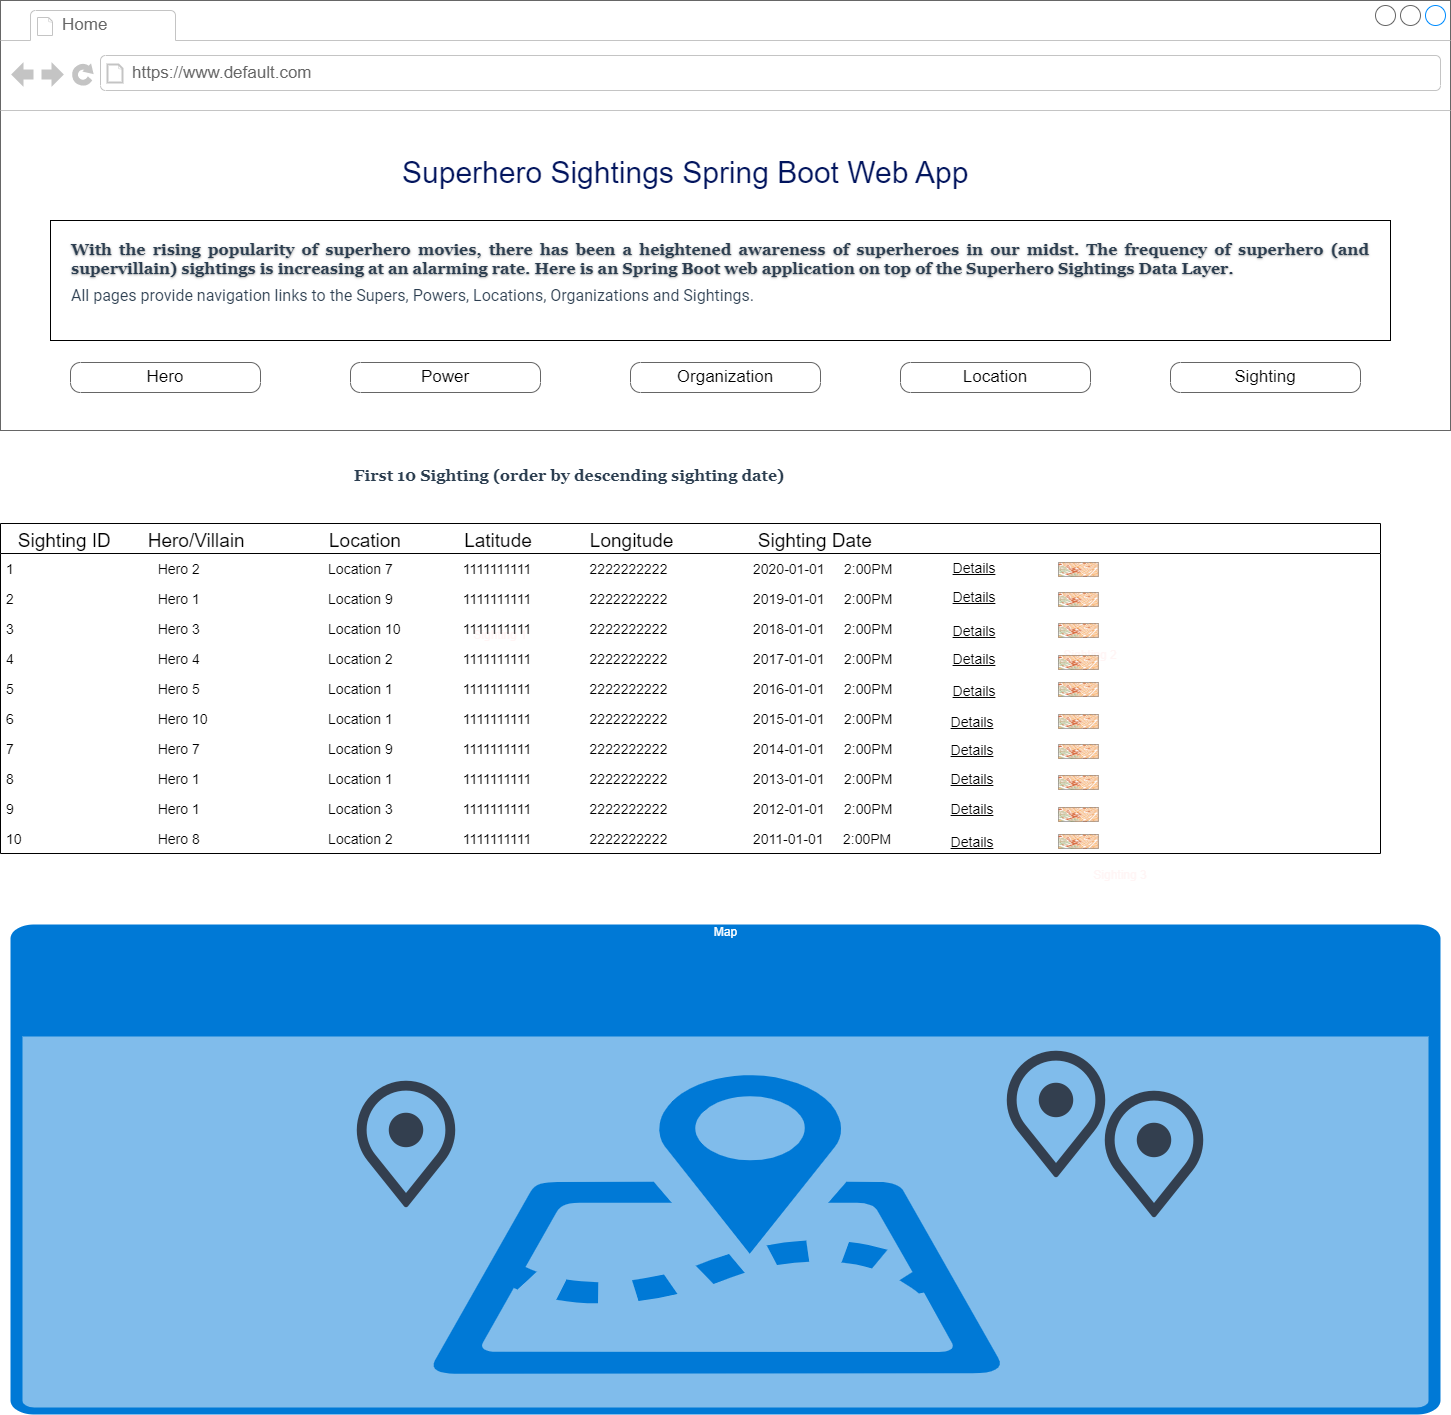

The diagram above was exported from draw.io. Its source (the exported page's mxGraphModel, read from the mxfile embedded in the PNG):
<mxGraphModel dx="1278" dy="539" grid="1" gridSize="10" guides="1" tooltips="1" connect="1" arrows="1" fold="1" page="1" pageScale="1" pageWidth="1100" pageHeight="850" background="none" math="0" shadow="0">
  <root>
    <mxCell id="0" />
    <mxCell id="1" parent="0" />
    <mxCell id="7026571954dc6520-1" value="" style="strokeWidth=1;shadow=0;dashed=0;align=left;html=1;shape=mxgraph.mockup.containers.browserWindow;rSize=0;strokeColor=#666666;mainText=,;recursiveResize=0;rounded=0;labelBackgroundColor=none;fontFamily=Verdana;fontSize=12" parent="1" vertex="1">
      <mxGeometry x="250" y="20" width="1450" height="430" as="geometry" />
    </mxCell>
    <mxCell id="7026571954dc6520-2" value="Home" style="strokeWidth=1;shadow=0;dashed=0;align=center;html=1;shape=mxgraph.mockup.containers.anchor;fontSize=17;fontColor=#666666;align=left;" parent="7026571954dc6520-1" vertex="1">
      <mxGeometry x="60" y="12" width="150" height="26" as="geometry" />
    </mxCell>
    <mxCell id="7026571954dc6520-3" value="https://www.default.com" style="strokeWidth=1;shadow=0;dashed=0;align=center;html=1;shape=mxgraph.mockup.containers.anchor;rSize=0;fontSize=17;fontColor=#666666;align=left;" parent="7026571954dc6520-1" vertex="1">
      <mxGeometry x="130" y="60" width="250" height="26" as="geometry" />
    </mxCell>
    <mxCell id="7026571954dc6520-4" value="&lt;h2 style=&quot;box-sizing: border-box; margin-top: 0px; margin-bottom: 0.5rem; font-weight: 300; line-height: 1.2; font-size: 1.875rem; font-family: Arial, Helvetica, sans-serif; color: rgb(2, 21, 94); padding-top: 12px; padding-bottom: 0px; background-color: rgb(255, 255, 255);&quot; id=&quot;yui_3_17_2_1_1667340755161_39&quot;&gt;Superhero Sightings Spring Boot Web App&lt;/h2&gt;" style="text;html=1;points=[];align=left;verticalAlign=top;spacingTop=-4;fontSize=30;fontFamily=Verdana;fontStyle=0" parent="7026571954dc6520-1" vertex="1">
      <mxGeometry x="400" y="140" width="590" height="50" as="geometry" />
    </mxCell>
    <mxCell id="jvbijX7r-PZZ7w1VG2m_-4" value="" style="group" parent="7026571954dc6520-1" vertex="1" connectable="0">
      <mxGeometry x="70" y="362" width="1020" height="30" as="geometry" />
    </mxCell>
    <mxCell id="7026571954dc6520-18" value="Hero" style="strokeWidth=1;shadow=0;dashed=0;align=center;html=1;shape=mxgraph.mockup.buttons.button;strokeColor=#666666;mainText=;buttonStyle=round;fontSize=17;fontStyle=0;fillColor=none;whiteSpace=wrap;rounded=0;labelBackgroundColor=none;" parent="jvbijX7r-PZZ7w1VG2m_-4" vertex="1">
      <mxGeometry width="190" height="30" as="geometry" />
    </mxCell>
    <mxCell id="7026571954dc6520-19" value="Power" style="strokeWidth=1;shadow=0;dashed=0;align=center;html=1;shape=mxgraph.mockup.buttons.button;strokeColor=#666666;mainText=;buttonStyle=round;fontSize=17;fontStyle=0;fillColor=none;whiteSpace=wrap;rounded=0;labelBackgroundColor=none;" parent="jvbijX7r-PZZ7w1VG2m_-4" vertex="1">
      <mxGeometry x="280" width="190" height="30" as="geometry" />
    </mxCell>
    <mxCell id="jvbijX7r-PZZ7w1VG2m_-1" value="Organization" style="strokeWidth=1;shadow=0;dashed=0;align=center;html=1;shape=mxgraph.mockup.buttons.button;strokeColor=#666666;mainText=;buttonStyle=round;fontSize=17;fontStyle=0;fillColor=none;whiteSpace=wrap;rounded=0;labelBackgroundColor=none;" parent="jvbijX7r-PZZ7w1VG2m_-4" vertex="1">
      <mxGeometry x="560" width="190" height="30" as="geometry" />
    </mxCell>
    <mxCell id="jvbijX7r-PZZ7w1VG2m_-2" value="Location" style="strokeWidth=1;shadow=0;dashed=0;align=center;html=1;shape=mxgraph.mockup.buttons.button;strokeColor=#666666;mainText=;buttonStyle=round;fontSize=17;fontStyle=0;fillColor=none;whiteSpace=wrap;rounded=0;labelBackgroundColor=none;" parent="jvbijX7r-PZZ7w1VG2m_-4" vertex="1">
      <mxGeometry x="830" width="190" height="30" as="geometry" />
    </mxCell>
    <mxCell id="jvbijX7r-PZZ7w1VG2m_-3" value="Sighting" style="strokeWidth=1;shadow=0;dashed=0;align=center;html=1;shape=mxgraph.mockup.buttons.button;strokeColor=#666666;mainText=;buttonStyle=round;fontSize=17;fontStyle=0;fillColor=none;whiteSpace=wrap;rounded=0;labelBackgroundColor=none;" parent="7026571954dc6520-1" vertex="1">
      <mxGeometry x="1170" y="362" width="190" height="30" as="geometry" />
    </mxCell>
    <mxCell id="30hN6AOwJ3vIYSbZao_b-1" value="" style="rounded=0;whiteSpace=wrap;html=1;" vertex="1" parent="7026571954dc6520-1">
      <mxGeometry x="50" y="220" width="1340" height="120" as="geometry" />
    </mxCell>
    <mxCell id="30hN6AOwJ3vIYSbZao_b-2" value="&lt;h6 style=&quot;box-sizing: border-box; text-shadow: rgba(0, 0, 0, 0.2) 0px 1px 3px, rgba(0, 0, 0, 0.1) 0px 1px 1px, rgba(0, 0, 0, 0.1) 0px 1px 2px; margin-top: 0px; margin-bottom: 0.5rem; line-height: 1.2; font-size: 1rem; font-family: &amp;quot;Roboto Slab&amp;quot;, Georgia, serif; color: rgb(44, 62, 80); background-color: rgb(255, 255, 255); text-align: justify;&quot;&gt;With the rising popularity of superhero movies, there has been a heightened awareness of superheroes in our midst. The frequency of superhero (and supervillain) sightings is increasing at an alarming rate. Here is an Spring Boot web application on top of the Superhero Sightings Data Layer.&lt;/h6&gt;&lt;p style=&quot;box-sizing: border-box; text-shadow: rgba(0, 0, 0, 0.01) 0px 0px 1px; margin-top: 0px; margin-bottom: 1rem; color: rgb(44, 62, 80); font-family: Roboto, Arial, sans-serif; font-size: 16px; text-align: start; background-color: rgb(255, 255, 255);&quot;&gt;All pages provide navigation links to the Supers, Powers, Locations, Organizations and Sightings.&lt;/p&gt;" style="text;html=1;strokeColor=none;fillColor=none;align=center;verticalAlign=middle;whiteSpace=wrap;rounded=0;" vertex="1" parent="7026571954dc6520-1">
      <mxGeometry x="70" y="230" width="1300" height="100" as="geometry" />
    </mxCell>
    <mxCell id="kMfeL1CHyE3TxEFatec0-3" value="Map" style="html=1;strokeColor=none;fillColor=#0079D6;labelPosition=center;verticalLabelPosition=middle;verticalAlign=top;align=center;fontSize=12;outlineConnect=0;spacingTop=-6;fontColor=#FFFFFF;sketch=0;shape=mxgraph.sitemap.map;" parent="1" vertex="1">
      <mxGeometry x="260" y="944" width="1430" height="490" as="geometry" />
    </mxCell>
    <mxCell id="kMfeL1CHyE3TxEFatec0-4" value="" style="shape=image;html=1;verticalAlign=top;verticalLabelPosition=bottom;labelBackgroundColor=#ffffff;imageAspect=0;aspect=fixed;image=https://cdn3.iconfinder.com/data/icons/internet-and-web-4/78/internt_web_technology-08-128.png" parent="1" vertex="1">
      <mxGeometry x="1242" y="1070" width="128" height="128" as="geometry" />
    </mxCell>
    <mxCell id="kMfeL1CHyE3TxEFatec0-5" value="" style="shape=image;html=1;verticalAlign=top;verticalLabelPosition=bottom;labelBackgroundColor=#ffffff;imageAspect=0;aspect=fixed;image=https://cdn3.iconfinder.com/data/icons/internet-and-web-4/78/internt_web_technology-08-128.png" parent="1" vertex="1">
      <mxGeometry x="1340" y="1110" width="128" height="128" as="geometry" />
    </mxCell>
    <mxCell id="kMfeL1CHyE3TxEFatec0-6" value="" style="shape=image;html=1;verticalAlign=top;verticalLabelPosition=bottom;labelBackgroundColor=#ffffff;imageAspect=0;aspect=fixed;image=https://cdn3.iconfinder.com/data/icons/internet-and-web-4/78/internt_web_technology-08-128.png" parent="1" vertex="1">
      <mxGeometry x="592" y="1100" width="128" height="128" as="geometry" />
    </mxCell>
    <mxCell id="kMfeL1CHyE3TxEFatec0-7" value="Sighting 1" style="text;html=1;strokeColor=none;fillColor=none;align=center;verticalAlign=middle;whiteSpace=wrap;rounded=0;fontColor=#FFF5F5;" parent="1" vertex="1">
      <mxGeometry x="720" y="640" width="60" height="30" as="geometry" />
    </mxCell>
    <mxCell id="kMfeL1CHyE3TxEFatec0-8" value="Sighting 2" style="text;html=1;strokeColor=none;fillColor=none;align=center;verticalAlign=middle;whiteSpace=wrap;rounded=0;fontColor=#FFF5F5;" parent="1" vertex="1">
      <mxGeometry x="1310" y="660" width="60" height="30" as="geometry" />
    </mxCell>
    <mxCell id="kMfeL1CHyE3TxEFatec0-9" value="Sighting 3" style="text;html=1;strokeColor=none;fillColor=none;align=center;verticalAlign=middle;whiteSpace=wrap;rounded=0;fontColor=#FFF5F5;" parent="1" vertex="1">
      <mxGeometry x="1340" y="880" width="60" height="30" as="geometry" />
    </mxCell>
    <mxCell id="aXiLua8sY6bFVQbEmq-i-1" value="   Sighting ID       Hero/Villain                Location            Latitude           Longitude                Sighting Date" style="swimlane;fontStyle=0;childLayout=stackLayout;horizontal=1;startSize=30;horizontalStack=0;resizeParent=1;resizeParentMax=0;resizeLast=0;collapsible=1;marginBottom=0;fontSize=19;align=left;" parent="1" vertex="1">
      <mxGeometry x="250" y="543" width="1380" height="330" as="geometry" />
    </mxCell>
    <mxCell id="aXiLua8sY6bFVQbEmq-i-2" value="1                                     Hero 2                                 Location 7                  1111111111               2222222222                      2020-01-01     2:00PM                     " style="text;strokeColor=none;fillColor=none;align=left;verticalAlign=middle;spacingLeft=4;spacingRight=4;overflow=hidden;points=[[0,0.5],[1,0.5]];portConstraint=eastwest;rotatable=0;fontSize=14;fontStyle=0" parent="aXiLua8sY6bFVQbEmq-i-1" vertex="1">
      <mxGeometry y="30" width="1380" height="30" as="geometry" />
    </mxCell>
    <mxCell id="aXiLua8sY6bFVQbEmq-i-3" value="2                                     Hero 1                                 Location 9                  1111111111               2222222222                      2019-01-01     2:00PM         " style="text;strokeColor=none;fillColor=none;align=left;verticalAlign=middle;spacingLeft=4;spacingRight=4;overflow=hidden;points=[[0,0.5],[1,0.5]];portConstraint=eastwest;rotatable=0;fontSize=14;fontStyle=0" parent="aXiLua8sY6bFVQbEmq-i-1" vertex="1">
      <mxGeometry y="60" width="1380" height="30" as="geometry" />
    </mxCell>
    <mxCell id="aXiLua8sY6bFVQbEmq-i-4" value="3                                     Hero 3                                 Location 10                1111111111               2222222222                      2018-01-01     2:00PM          " style="text;strokeColor=none;fillColor=none;align=left;verticalAlign=middle;spacingLeft=4;spacingRight=4;overflow=hidden;points=[[0,0.5],[1,0.5]];portConstraint=eastwest;rotatable=0;fontSize=14;fontStyle=0" parent="aXiLua8sY6bFVQbEmq-i-1" vertex="1">
      <mxGeometry y="90" width="1380" height="30" as="geometry" />
    </mxCell>
    <mxCell id="aXiLua8sY6bFVQbEmq-i-5" value="4                                     Hero 4                                 Location 2                  1111111111               2222222222                      2017-01-01     2:00PM" style="text;strokeColor=none;fillColor=none;align=left;verticalAlign=middle;spacingLeft=4;spacingRight=4;overflow=hidden;points=[[0,0.5],[1,0.5]];portConstraint=eastwest;rotatable=0;fontSize=14;fontStyle=0" parent="aXiLua8sY6bFVQbEmq-i-1" vertex="1">
      <mxGeometry y="120" width="1380" height="30" as="geometry" />
    </mxCell>
    <mxCell id="aXiLua8sY6bFVQbEmq-i-6" value="5                                     Hero 5                                 Location 1                  1111111111               2222222222                      2016-01-01     2:00PM          " style="text;strokeColor=none;fillColor=none;align=left;verticalAlign=middle;spacingLeft=4;spacingRight=4;overflow=hidden;points=[[0,0.5],[1,0.5]];portConstraint=eastwest;rotatable=0;fontSize=14;fontStyle=0" parent="aXiLua8sY6bFVQbEmq-i-1" vertex="1">
      <mxGeometry y="150" width="1380" height="30" as="geometry" />
    </mxCell>
    <mxCell id="aXiLua8sY6bFVQbEmq-i-7" value="6                                     Hero 10                               Location 1                  1111111111               2222222222                      2015-01-01     2:00PM" style="text;strokeColor=none;fillColor=none;align=left;verticalAlign=middle;spacingLeft=4;spacingRight=4;overflow=hidden;points=[[0,0.5],[1,0.5]];portConstraint=eastwest;rotatable=0;fontSize=14;fontStyle=0" parent="aXiLua8sY6bFVQbEmq-i-1" vertex="1">
      <mxGeometry y="180" width="1380" height="30" as="geometry" />
    </mxCell>
    <mxCell id="aXiLua8sY6bFVQbEmq-i-8" value="7                                     Hero 7                                 Location 9                  1111111111               2222222222                      2014-01-01     2:00PM      " style="text;strokeColor=none;fillColor=none;align=left;verticalAlign=middle;spacingLeft=4;spacingRight=4;overflow=hidden;points=[[0,0.5],[1,0.5]];portConstraint=eastwest;rotatable=0;fontSize=14;fontStyle=0" parent="aXiLua8sY6bFVQbEmq-i-1" vertex="1">
      <mxGeometry y="210" width="1380" height="30" as="geometry" />
    </mxCell>
    <mxCell id="aXiLua8sY6bFVQbEmq-i-9" value="8                                     Hero 1                                 Location 1                  1111111111               2222222222                      2013-01-01     2:00PM        " style="text;strokeColor=none;fillColor=none;align=left;verticalAlign=middle;spacingLeft=4;spacingRight=4;overflow=hidden;points=[[0,0.5],[1,0.5]];portConstraint=eastwest;rotatable=0;fontSize=14;fontStyle=0" parent="aXiLua8sY6bFVQbEmq-i-1" vertex="1">
      <mxGeometry y="240" width="1380" height="30" as="geometry" />
    </mxCell>
    <mxCell id="aXiLua8sY6bFVQbEmq-i-10" value="9                                     Hero 1                                 Location 3                  1111111111               2222222222                      2012-01-01     2:00PM" style="text;strokeColor=none;fillColor=none;align=left;verticalAlign=middle;spacingLeft=4;spacingRight=4;overflow=hidden;points=[[0,0.5],[1,0.5]];portConstraint=eastwest;rotatable=0;fontSize=14;fontStyle=0" parent="aXiLua8sY6bFVQbEmq-i-1" vertex="1">
      <mxGeometry y="270" width="1380" height="30" as="geometry" />
    </mxCell>
    <mxCell id="aXiLua8sY6bFVQbEmq-i-11" value="10                                   Hero 8                                 Location 2                  1111111111               2222222222                      2011-01-01     2:00PM" style="text;strokeColor=none;fillColor=none;align=left;verticalAlign=middle;spacingLeft=4;spacingRight=4;overflow=hidden;points=[[0,0.5],[1,0.5]];portConstraint=eastwest;rotatable=0;fontSize=14;fontStyle=0" parent="aXiLua8sY6bFVQbEmq-i-1" vertex="1">
      <mxGeometry y="300" width="1380" height="30" as="geometry" />
    </mxCell>
    <mxCell id="aXiLua8sY6bFVQbEmq-i-12" value="Details" style="text;html=1;strokeColor=none;fillColor=none;align=center;verticalAlign=middle;whiteSpace=wrap;rounded=0;fontSize=14;fontStyle=4" parent="1" vertex="1">
      <mxGeometry x="1194" y="575" width="60" height="25" as="geometry" />
    </mxCell>
    <mxCell id="aXiLua8sY6bFVQbEmq-i-13" value="Details" style="text;html=1;strokeColor=none;fillColor=none;align=center;verticalAlign=middle;whiteSpace=wrap;rounded=0;fontSize=14;fontStyle=4" parent="1" vertex="1">
      <mxGeometry x="1194" y="604" width="60" height="25" as="geometry" />
    </mxCell>
    <mxCell id="aXiLua8sY6bFVQbEmq-i-14" value="Details" style="text;html=1;strokeColor=none;fillColor=none;align=center;verticalAlign=middle;whiteSpace=wrap;rounded=0;fontSize=14;fontStyle=4" parent="1" vertex="1">
      <mxGeometry x="1194" y="638" width="60" height="25" as="geometry" />
    </mxCell>
    <mxCell id="aXiLua8sY6bFVQbEmq-i-15" value="Details" style="text;html=1;strokeColor=none;fillColor=none;align=center;verticalAlign=middle;whiteSpace=wrap;rounded=0;fontSize=14;fontStyle=4" parent="1" vertex="1">
      <mxGeometry x="1194" y="666" width="60" height="25" as="geometry" />
    </mxCell>
    <mxCell id="aXiLua8sY6bFVQbEmq-i-16" value="Details" style="text;html=1;strokeColor=none;fillColor=none;align=center;verticalAlign=middle;whiteSpace=wrap;rounded=0;fontSize=14;fontStyle=4" parent="1" vertex="1">
      <mxGeometry x="1194" y="698" width="60" height="25" as="geometry" />
    </mxCell>
    <mxCell id="aXiLua8sY6bFVQbEmq-i-17" value="Details" style="text;html=1;strokeColor=none;fillColor=none;align=center;verticalAlign=middle;whiteSpace=wrap;rounded=0;fontSize=14;fontStyle=4" parent="1" vertex="1">
      <mxGeometry x="1192" y="729" width="60" height="25" as="geometry" />
    </mxCell>
    <mxCell id="aXiLua8sY6bFVQbEmq-i-18" value="Details" style="text;html=1;strokeColor=none;fillColor=none;align=center;verticalAlign=middle;whiteSpace=wrap;rounded=0;fontSize=14;fontStyle=4" parent="1" vertex="1">
      <mxGeometry x="1192" y="757" width="60" height="25" as="geometry" />
    </mxCell>
    <mxCell id="aXiLua8sY6bFVQbEmq-i-19" value="Details" style="text;html=1;strokeColor=none;fillColor=none;align=center;verticalAlign=middle;whiteSpace=wrap;rounded=0;fontSize=14;fontStyle=4" parent="1" vertex="1">
      <mxGeometry x="1192" y="786" width="60" height="25" as="geometry" />
    </mxCell>
    <mxCell id="aXiLua8sY6bFVQbEmq-i-20" value="Details" style="text;html=1;strokeColor=none;fillColor=none;align=center;verticalAlign=middle;whiteSpace=wrap;rounded=0;fontSize=14;fontStyle=4" parent="1" vertex="1">
      <mxGeometry x="1192" y="816" width="60" height="25" as="geometry" />
    </mxCell>
    <mxCell id="aXiLua8sY6bFVQbEmq-i-21" value="Details" style="text;html=1;strokeColor=none;fillColor=none;align=center;verticalAlign=middle;whiteSpace=wrap;rounded=0;fontSize=14;fontStyle=4" parent="1" vertex="1">
      <mxGeometry x="1192" y="849" width="60" height="25" as="geometry" />
    </mxCell>
    <mxCell id="aXiLua8sY6bFVQbEmq-i-22" value="" style="verticalLabelPosition=bottom;shadow=0;dashed=0;align=center;html=1;verticalAlign=top;strokeWidth=1;shape=mxgraph.mockup.misc.map;fontSize=14;" parent="1" vertex="1">
      <mxGeometry x="1308" y="582" width="40" height="14" as="geometry" />
    </mxCell>
    <mxCell id="aXiLua8sY6bFVQbEmq-i-23" value="" style="verticalLabelPosition=bottom;shadow=0;dashed=0;align=center;html=1;verticalAlign=top;strokeWidth=1;shape=mxgraph.mockup.misc.map;fontSize=14;" parent="1" vertex="1">
      <mxGeometry x="1308" y="612" width="40" height="14" as="geometry" />
    </mxCell>
    <mxCell id="aXiLua8sY6bFVQbEmq-i-24" value="" style="verticalLabelPosition=bottom;shadow=0;dashed=0;align=center;html=1;verticalAlign=top;strokeWidth=1;shape=mxgraph.mockup.misc.map;fontSize=14;" parent="1" vertex="1">
      <mxGeometry x="1308" y="643" width="40" height="14" as="geometry" />
    </mxCell>
    <mxCell id="aXiLua8sY6bFVQbEmq-i-28" value="" style="verticalLabelPosition=bottom;shadow=0;dashed=0;align=center;html=1;verticalAlign=top;strokeWidth=1;shape=mxgraph.mockup.misc.map;fontSize=14;" parent="1" vertex="1">
      <mxGeometry x="1308" y="675" width="40" height="14" as="geometry" />
    </mxCell>
    <mxCell id="aXiLua8sY6bFVQbEmq-i-29" value="" style="verticalLabelPosition=bottom;shadow=0;dashed=0;align=center;html=1;verticalAlign=top;strokeWidth=1;shape=mxgraph.mockup.misc.map;fontSize=14;" parent="1" vertex="1">
      <mxGeometry x="1308" y="702" width="40" height="14" as="geometry" />
    </mxCell>
    <mxCell id="aXiLua8sY6bFVQbEmq-i-30" value="" style="verticalLabelPosition=bottom;shadow=0;dashed=0;align=center;html=1;verticalAlign=top;strokeWidth=1;shape=mxgraph.mockup.misc.map;fontSize=14;" parent="1" vertex="1">
      <mxGeometry x="1308" y="734" width="40" height="14" as="geometry" />
    </mxCell>
    <mxCell id="aXiLua8sY6bFVQbEmq-i-31" value="" style="verticalLabelPosition=bottom;shadow=0;dashed=0;align=center;html=1;verticalAlign=top;strokeWidth=1;shape=mxgraph.mockup.misc.map;fontSize=14;" parent="1" vertex="1">
      <mxGeometry x="1308" y="764" width="40" height="14" as="geometry" />
    </mxCell>
    <mxCell id="aXiLua8sY6bFVQbEmq-i-32" value="" style="verticalLabelPosition=bottom;shadow=0;dashed=0;align=center;html=1;verticalAlign=top;strokeWidth=1;shape=mxgraph.mockup.misc.map;fontSize=14;" parent="1" vertex="1">
      <mxGeometry x="1308" y="795" width="40" height="14" as="geometry" />
    </mxCell>
    <mxCell id="aXiLua8sY6bFVQbEmq-i-33" value="" style="verticalLabelPosition=bottom;shadow=0;dashed=0;align=center;html=1;verticalAlign=top;strokeWidth=1;shape=mxgraph.mockup.misc.map;fontSize=14;" parent="1" vertex="1">
      <mxGeometry x="1308" y="827" width="40" height="14" as="geometry" />
    </mxCell>
    <mxCell id="aXiLua8sY6bFVQbEmq-i-34" value="" style="verticalLabelPosition=bottom;shadow=0;dashed=0;align=center;html=1;verticalAlign=top;strokeWidth=1;shape=mxgraph.mockup.misc.map;fontSize=14;" parent="1" vertex="1">
      <mxGeometry x="1308" y="854" width="40" height="14" as="geometry" />
    </mxCell>
    <mxCell id="30hN6AOwJ3vIYSbZao_b-5" value="&lt;span style=&quot;color: rgb(44, 62, 80); font-family: &amp;quot;Roboto Slab&amp;quot;, Georgia, serif; font-size: 16px; font-weight: 900; background-color: rgb(255, 255, 255);&quot;&gt;First 10 Sighting (order by descending sighting date)&lt;/span&gt;" style="text;html=1;strokeColor=none;fillColor=none;align=center;verticalAlign=middle;whiteSpace=wrap;rounded=0;" vertex="1" parent="1">
      <mxGeometry x="444" y="480" width="750" height="30" as="geometry" />
    </mxCell>
  </root>
</mxGraphModel>